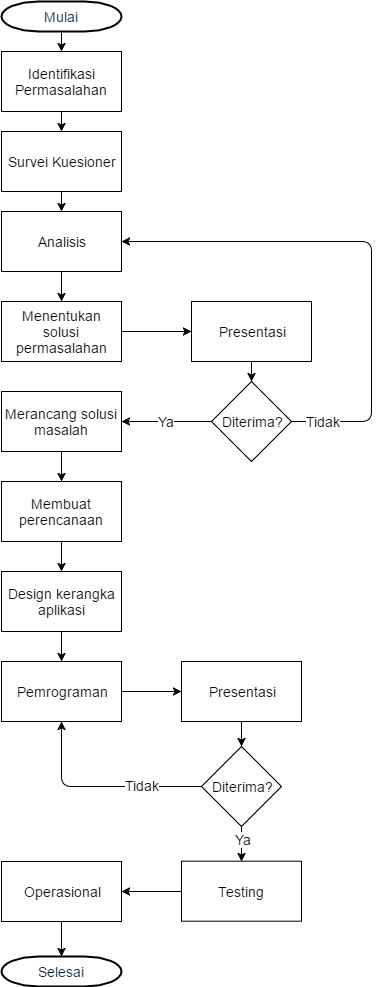

The diagram above was exported from draw.io. Its source (the exported page's mxGraphModel, read from the mxfile embedded in the PNG):
<mxGraphModel dx="1112" dy="457" grid="1" gridSize="10" guides="1" tooltips="1" connect="1" arrows="1" fold="1" page="1" pageScale="1.5" pageWidth="850" pageHeight="1100" math="0" shadow="0">
  <root>
    <mxCell id="0" style=";html=1;" />
    <mxCell id="1" style=";html=1;" parent="0" />
    <mxCell id="2" value="&lt;font style=&quot;font-size: 14px&quot;&gt;Mulai&lt;/font&gt;" style="shape=mxgraph.flowchart.terminator;fillColor=#FFFFFF;strokeColor=#000000;strokeWidth=2;gradientColor=none;gradientDirection=north;fontColor=#001933;fontStyle=0;html=1;" vertex="1" parent="1">
      <mxGeometry x="260" y="40" width="120" height="30" as="geometry" />
    </mxCell>
    <mxCell id="7b0b9a801d74c0c0-68" value="&lt;font style=&quot;font-size: 14px&quot;&gt;Identifikasi Permasalahan&lt;/font&gt;" style="whiteSpace=wrap;html=1;" vertex="1" parent="1">
      <mxGeometry x="260" y="90" width="120" height="60" as="geometry" />
    </mxCell>
    <mxCell id="7b0b9a801d74c0c0-70" value="&lt;font style=&quot;font-size: 14px&quot;&gt;Survei Kuesioner&lt;/font&gt;" style="whiteSpace=wrap;html=1;" vertex="1" parent="1">
      <mxGeometry x="260" y="170" width="120" height="60" as="geometry" />
    </mxCell>
    <mxCell id="1232eafd376be998-12" value="&lt;font style=&quot;font-size: 14px&quot;&gt;Analisis&lt;/font&gt;" style="whiteSpace=wrap;html=1;" vertex="1" parent="1">
      <mxGeometry x="260" y="250" width="120" height="60" as="geometry" />
    </mxCell>
    <mxCell id="1232eafd376be998-13" value="&lt;span&gt;&lt;font style=&quot;font-size: 14px&quot;&gt;Menentukan solusi permasalahan&lt;/font&gt;&lt;/span&gt;" style="whiteSpace=wrap;html=1;" vertex="1" parent="1">
      <mxGeometry x="260" y="340" width="120" height="60" as="geometry" />
    </mxCell>
    <mxCell id="1232eafd376be998-16" value="&lt;span&gt;&lt;font style=&quot;font-size: 14px&quot;&gt;Merancang solusi masalah&lt;/font&gt;&lt;/span&gt;" style="whiteSpace=wrap;html=1;" vertex="1" parent="1">
      <mxGeometry x="260" y="430" width="120" height="60" as="geometry" />
    </mxCell>
    <mxCell id="1232eafd376be998-18" value="&lt;font style=&quot;font-size: 14px&quot;&gt;Membuat perencanaan&lt;/font&gt;" style="whiteSpace=wrap;html=1;" vertex="1" parent="1">
      <mxGeometry x="260" y="520" width="120" height="60" as="geometry" />
    </mxCell>
    <mxCell id="1232eafd376be998-20" value="&lt;font style=&quot;font-size: 14px&quot;&gt;Design kerangka aplikasi&lt;/font&gt;" style="whiteSpace=wrap;html=1;" vertex="1" parent="1">
      <mxGeometry x="260" y="610" width="120" height="60" as="geometry" />
    </mxCell>
    <mxCell id="1232eafd376be998-22" value="&lt;font style=&quot;font-size: 14px&quot;&gt;Pemrograman&lt;/font&gt;" style="whiteSpace=wrap;html=1;" vertex="1" parent="1">
      <mxGeometry x="260" y="700" width="120" height="60" as="geometry" />
    </mxCell>
    <mxCell id="1232eafd376be998-24" value="&lt;font style=&quot;font-size: 14px&quot;&gt;Testing&lt;/font&gt;" style="whiteSpace=wrap;html=1;" vertex="1" parent="1">
      <mxGeometry x="440" y="899.6896551724138" width="120" height="60" as="geometry" />
    </mxCell>
    <mxCell id="1232eafd376be998-28" value="&lt;font style=&quot;font-size: 14px&quot;&gt;Operasional&lt;/font&gt;" style="whiteSpace=wrap;html=1;" vertex="1" parent="1">
      <mxGeometry x="260" y="900" width="120" height="60" as="geometry" />
    </mxCell>
    <mxCell id="1232eafd376be998-30" value="&lt;font style=&quot;font-size: 14px&quot;&gt;Presentasi&lt;/font&gt;" style="whiteSpace=wrap;html=1;" vertex="1" parent="1">
      <mxGeometry x="450" y="340" width="120" height="60" as="geometry" />
    </mxCell>
    <mxCell id="1232eafd376be998-31" value="" style="endArrow=classic;html=1;exitX=1;exitY=0.5;entryX=0;entryY=0.5;" edge="1" parent="1" source="1232eafd376be998-13" target="1232eafd376be998-30">
      <mxGeometry width="50" height="50" relative="1" as="geometry">
        <mxPoint x="380" y="410" as="sourcePoint" />
        <mxPoint x="430" y="360" as="targetPoint" />
      </mxGeometry>
    </mxCell>
    <mxCell id="1232eafd376be998-32" value="" style="endArrow=classic;html=1;exitX=0.5;exitY=1;entryX=0.5;entryY=0;" edge="1" parent="1" source="1232eafd376be998-12" target="1232eafd376be998-13">
      <mxGeometry width="50" height="50" relative="1" as="geometry">
        <mxPoint x="295" y="340" as="sourcePoint" />
        <mxPoint x="360" y="340" as="targetPoint" />
      </mxGeometry>
    </mxCell>
    <mxCell id="1232eafd376be998-33" value="" style="endArrow=classic;html=1;exitX=0.5;exitY=1;exitPerimeter=0;" edge="1" parent="1" source="2">
      <mxGeometry width="50" height="50" relative="1" as="geometry">
        <mxPoint x="300" y="120" as="sourcePoint" />
        <mxPoint x="320" y="90" as="targetPoint" />
      </mxGeometry>
    </mxCell>
    <mxCell id="1232eafd376be998-37" value="&lt;font style=&quot;font-size: 14px&quot;&gt;Diterima?&lt;/font&gt;" style="rhombus;whiteSpace=wrap;html=1;" vertex="1" parent="1">
      <mxGeometry x="470" y="420" width="80" height="80" as="geometry" />
    </mxCell>
    <mxCell id="1232eafd376be998-38" value="" style="endArrow=classic;html=1;exitX=0.5;exitY=1;entryX=0.5;entryY=0;" edge="1" parent="1" source="1232eafd376be998-30" target="1232eafd376be998-37">
      <mxGeometry width="50" height="50" relative="1" as="geometry">
        <mxPoint x="600" y="520" as="sourcePoint" />
        <mxPoint x="650" y="470" as="targetPoint" />
      </mxGeometry>
    </mxCell>
    <mxCell id="1232eafd376be998-39" value="&lt;font style=&quot;font-size: 14px&quot;&gt;Ya&lt;/font&gt;" style="endArrow=classic;html=1;entryX=1;entryY=0.5;exitX=0;exitY=0.5;" edge="1" parent="1" source="1232eafd376be998-37" target="1232eafd376be998-16">
      <mxGeometry width="50" height="50" relative="1" as="geometry">
        <mxPoint x="480" y="700" as="sourcePoint" />
        <mxPoint x="530" y="650" as="targetPoint" />
      </mxGeometry>
    </mxCell>
    <mxCell id="1232eafd376be998-43" value="" style="endArrow=classic;html=1;fontSize=14;exitX=0.5;exitY=1;entryX=0.5;entryY=0;" edge="1" parent="1" source="1232eafd376be998-16" target="1232eafd376be998-18">
      <mxGeometry width="50" height="50" relative="1" as="geometry">
        <mxPoint x="310" y="590" as="sourcePoint" />
        <mxPoint x="360" y="540" as="targetPoint" />
      </mxGeometry>
    </mxCell>
    <mxCell id="1232eafd376be998-44" value="" style="endArrow=classic;html=1;fontSize=14;exitX=0.5;exitY=1;entryX=0.5;entryY=0;" edge="1" parent="1" source="1232eafd376be998-18" target="1232eafd376be998-20">
      <mxGeometry width="50" height="50" relative="1" as="geometry">
        <mxPoint x="390" y="750" as="sourcePoint" />
        <mxPoint x="440" y="700" as="targetPoint" />
      </mxGeometry>
    </mxCell>
    <mxCell id="1232eafd376be998-45" value="" style="endArrow=classic;html=1;fontSize=14;exitX=0.5;exitY=1;entryX=0.5;entryY=0;" edge="1" parent="1" source="1232eafd376be998-20" target="1232eafd376be998-22">
      <mxGeometry width="50" height="50" relative="1" as="geometry">
        <mxPoint x="420" y="870" as="sourcePoint" />
        <mxPoint x="470" y="820" as="targetPoint" />
      </mxGeometry>
    </mxCell>
    <mxCell id="1232eafd376be998-47" value="" style="endArrow=classic;html=1;fontSize=14;exitX=0;exitY=0.5;entryX=1;entryY=0.5;" edge="1" parent="1" source="1232eafd376be998-24" target="1232eafd376be998-28">
      <mxGeometry width="50" height="50" relative="1" as="geometry">
        <mxPoint x="380" y="1150" as="sourcePoint" />
        <mxPoint x="430" y="1100" as="targetPoint" />
      </mxGeometry>
    </mxCell>
    <mxCell id="1232eafd376be998-48" value="&lt;font style=&quot;font-size: 14px&quot;&gt;Presentasi&lt;/font&gt;" style="whiteSpace=wrap;html=1;" vertex="1" parent="1">
      <mxGeometry x="440" y="700" width="120" height="60" as="geometry" />
    </mxCell>
    <mxCell id="1232eafd376be998-49" value="&lt;font style=&quot;font-size: 14px&quot;&gt;Diterima?&lt;/font&gt;" style="rhombus;whiteSpace=wrap;html=1;" vertex="1" parent="1">
      <mxGeometry x="460" y="785" width="80" height="80" as="geometry" />
    </mxCell>
    <mxCell id="1232eafd376be998-50" value="" style="endArrow=classic;html=1;exitX=0.5;exitY=1;entryX=0.5;entryY=0;" edge="1" parent="1" source="1232eafd376be998-48" target="1232eafd376be998-49">
      <mxGeometry x="510.17647058823536" y="892.6470588235294" width="50" height="50" as="geometry">
        <mxPoint x="600" y="993" as="sourcePoint" />
        <mxPoint x="650" y="943" as="targetPoint" />
      </mxGeometry>
    </mxCell>
    <mxCell id="1232eafd376be998-53" value="" style="endArrow=classic;html=1;fontSize=14;exitX=1;exitY=0.5;entryX=0;entryY=0.5;" edge="1" parent="1" source="1232eafd376be998-22" target="1232eafd376be998-48">
      <mxGeometry width="50" height="50" relative="1" as="geometry">
        <mxPoint x="390" y="900" as="sourcePoint" />
        <mxPoint x="440" y="850" as="targetPoint" />
      </mxGeometry>
    </mxCell>
    <mxCell id="1232eafd376be998-54" value="" style="endArrow=classic;html=1;fontSize=14;entryX=0.5;entryY=0;exitX=0.5;exitY=1;" edge="1" parent="1" source="1232eafd376be998-49" target="1232eafd376be998-24">
      <mxGeometry width="50" height="50" relative="1" as="geometry">
        <mxPoint x="500" y="910" as="sourcePoint" />
        <mxPoint x="498.8322147651006" y="919.2214765100671" as="targetPoint" />
      </mxGeometry>
    </mxCell>
    <mxCell id="1232eafd376be998-61" value="Ya" style="text;html=1;resizable=0;points=[];align=center;verticalAlign=middle;labelBackgroundColor=#ffffff;fontSize=14;" vertex="1" connectable="0" parent="1232eafd376be998-54">
      <mxGeometry x="-0.2987" y="1" relative="1" as="geometry">
        <mxPoint as="offset" />
      </mxGeometry>
    </mxCell>
    <mxCell id="1232eafd376be998-56" value="" style="endArrow=classic;html=1;fontSize=14;exitX=1;exitY=0.5;entryX=1;entryY=0.5;" edge="1" parent="1" source="1232eafd376be998-37" target="1232eafd376be998-12">
      <mxGeometry width="50" height="50" relative="1" as="geometry">
        <mxPoint x="620" y="540" as="sourcePoint" />
        <mxPoint x="670" y="490" as="targetPoint" />
        <Array as="points">
          <mxPoint x="630" y="460" />
          <mxPoint x="630" y="280" />
        </Array>
      </mxGeometry>
    </mxCell>
    <mxCell id="1232eafd376be998-58" value="Tidak" style="text;html=1;resizable=0;points=[];align=center;verticalAlign=middle;labelBackgroundColor=#ffffff;fontSize=14;" vertex="1" connectable="0" parent="1232eafd376be998-56">
      <mxGeometry x="-0.8803" y="1" relative="1" as="geometry">
        <mxPoint as="offset" />
      </mxGeometry>
    </mxCell>
    <mxCell id="1232eafd376be998-63" value="&lt;font style=&quot;font-size: 14px&quot;&gt;Selesai&lt;/font&gt;" style="shape=mxgraph.flowchart.terminator;fillColor=#FFFFFF;strokeColor=#000000;strokeWidth=2;gradientColor=none;gradientDirection=north;fontColor=#001933;fontStyle=0;html=1;" vertex="1" parent="1">
      <mxGeometry x="260" y="995" width="120" height="30" as="geometry" />
    </mxCell>
    <mxCell id="1232eafd376be998-64" value="" style="endArrow=classic;html=1;fontSize=14;exitX=0.5;exitY=1;entryX=0.5;entryY=0;entryPerimeter=0;" edge="1" parent="1" source="1232eafd376be998-28" target="1232eafd376be998-63">
      <mxGeometry width="50" height="50" relative="1" as="geometry">
        <mxPoint x="470" y="1040" as="sourcePoint" />
        <mxPoint x="520" y="990" as="targetPoint" />
      </mxGeometry>
    </mxCell>
    <mxCell id="7d1a15c44aa90dd0-2" value="" style="endArrow=classic;html=1;strokeColor=#000000;fontSize=14;fontColor=none;entryX=0.5;entryY=1;exitX=0;exitY=0.5;" edge="1" parent="1" source="1232eafd376be998-49" target="1232eafd376be998-22">
      <mxGeometry width="50" height="50" relative="1" as="geometry">
        <mxPoint x="460" y="850" as="sourcePoint" />
        <mxPoint x="630" y="850" as="targetPoint" />
        <Array as="points">
          <mxPoint x="320" y="825" />
        </Array>
      </mxGeometry>
    </mxCell>
    <mxCell id="7d1a15c44aa90dd0-3" value="Tidak" style="text;html=1;resizable=0;points=[];align=center;verticalAlign=middle;labelBackgroundColor=#ffffff;fontSize=14;fontColor=none;" vertex="1" connectable="0" parent="7d1a15c44aa90dd0-2">
      <mxGeometry x="-0.4179" y="2" relative="1" as="geometry">
        <mxPoint y="-4" as="offset" />
      </mxGeometry>
    </mxCell>
    <mxCell id="272079f6c1283053-4" value="" style="endArrow=classic;html=1;exitX=0.5;exitY=1;entryX=0.5;entryY=0;" edge="1" parent="1" source="7b0b9a801d74c0c0-68" target="7b0b9a801d74c0c0-70">
      <mxGeometry x="330" y="80.35294117647061" width="50" height="50" as="geometry">
        <mxPoint x="330.2352941176471" y="80.35294117647061" as="sourcePoint" />
        <mxPoint x="330" y="99.99999999999989" as="targetPoint" />
        <Array as="points">
          <mxPoint x="320" y="170" />
        </Array>
      </mxGeometry>
    </mxCell>
    <mxCell id="272079f6c1283053-6" value="" style="endArrow=classic;html=1;exitX=0.5;exitY=1;" edge="1" parent="1" source="7b0b9a801d74c0c0-70">
      <mxGeometry x="340" y="90.35294117647061" width="50" height="50" as="geometry">
        <mxPoint x="330" y="160" as="sourcePoint" />
        <mxPoint x="320" y="250" as="targetPoint" />
        <Array as="points">
          <mxPoint x="320" y="250" />
        </Array>
      </mxGeometry>
    </mxCell>
  </root>
</mxGraphModel>